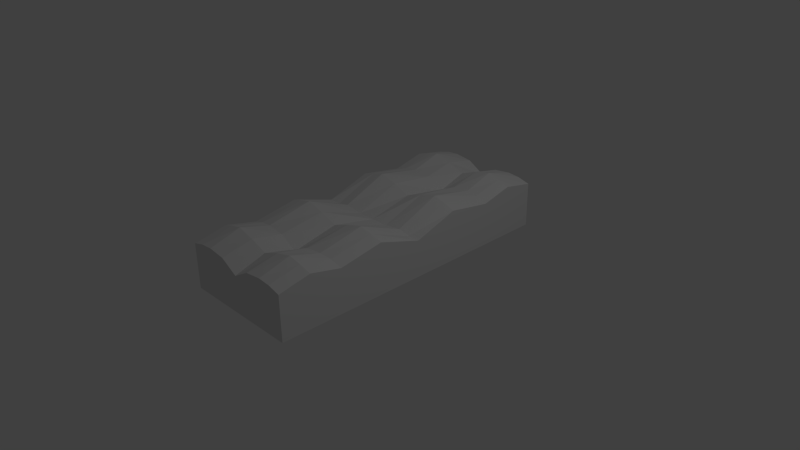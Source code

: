 # Source: Brick_4.blend  (saved by Blender 2.64.0; exported with 4.5.12 LTS)
import bpy
from mathutils import Matrix  # noqa: F401  (used for matrix-valued properties, if any)

bpy.ops.wm.read_factory_settings(use_empty=True)
scene = bpy.context.scene
scene.name = 'Scene'

# ---- collections
col_collection_1 = bpy.data.collections.new('Collection 1'); scene.collection.children.link(col_collection_1)

# ---- world
world_world = bpy.data.worlds.new('World'); scene.world = world_world
world_world.color = (0.05088, 0.05088, 0.05088)
world_world.use_sun_shadow = False
world_world.sun_shadow_jitter_overblur = 0.0
world_world.cycles.sampling_method = 'MANUAL'
world_world.cycles.sample_map_resolution = 256

# ---- cameras
cam_camera = bpy.data.cameras.new('Camera')
cam_camera.clip_end = 100.0
cam_camera.lens = 35.0
cam_camera.sensor_width = 32.0
cam_camera.sensor_height = 18.0
cam_camera.ortho_scale = 7.314
cam_camera.dof.focus_distance = 0.0
cam_camera.dof.aperture_fstop = 128.0

# ---- lights
light_lamp = bpy.data.lights.new('Lamp', 'POINT')
light_lamp.transmission_factor = 0.0
light_lamp.cutoff_distance = 30.0
light_lamp.energy = 100.0
light_lamp.shadow_buffer_clip_start = 1.001
light_lamp.shadow_soft_size = 1.0
light_lamp.shadow_maximum_resolution = 0.006
light_lamp.use_absolute_resolution = True
light_lamp.cycles.use_multiple_importance_sampling = False

# ---- meshes
me_plane = bpy.data.meshes.new('Plane')
me_plane.from_pydata([(0.8222, -2.056, 0.0), (-0.8222, -2.056, 0.0), (0.8222, 2.056, 0.0), (-0.8222, 2.056, 0.0), (0.0, -2.056, 0.0), (0.0, 2.056, 0.0), (-0.8222, 0.0, 0.0), (0.8222, 0.0, 0.0), (0.0, 0.0, 0.0), (-0.4792, -2.056, 0.0), (-0.4792, 2.056, 0.0), (-0.8222, -1.198, 0.0), (0.8222, 1.198, 0.0), (0.4792, -2.056, 0.0), (0.4792, 2.056, 0.0), (-0.8222, 1.198, 0.0), (0.8222, -1.198, 0.0), (0.0, -1.224, 0.0), (0.0, 1.224, 0.0), (0.4896, 0.0, 0.0), (-0.4896, 0.0, 0.0), (-0.4896, -1.224, 0.0), (0.4896, -1.224, 0.0), (0.4896, 1.224, 0.0), (-0.4896, 1.224, 0.0), (-0.6507, -2.056, 0.0), (-0.6507, 2.056, 0.0), (-0.8222, -1.627, 0.0), (0.8222, 1.627, 0.0), (0.6507, -2.056, 0.0), (0.6507, 2.056, 0.0), (-0.8222, 1.627, 0.0), (0.8222, -1.627, 0.0), (0.0, -1.64, 0.0), (0.0, 1.64, 0.0), (0.6559, 0.0, 0.0), (-0.2448, 0.0, 0.0), (-0.2396, -2.056, 0.0), (-0.2396, 2.056, 0.0), (-0.8222, -0.599, 0.0), (0.8222, 0.599, 0.0), (0.2396, -2.056, 0.0), (0.2396, 2.056, 0.0), (-0.8222, 0.599, 0.0), (0.8222, -0.599, 0.0), (0.0, -0.612, 0.0), (0.0, 0.612, 0.0), (0.2448, 0.0, 0.0), (-0.6559, 0.0, 0.0), (-0.4844, -1.64, 0.0), (-0.4896, -0.612, 0.0), (-0.2448, -1.224, 0.0), (-0.6559, -1.211, 0.0), (0.4844, -1.64, 0.0), (0.4896, -0.612, 0.0), (0.6559, -1.211, 0.0), (0.2448, -1.224, 0.0), (0.4896, 0.612, 0.0), (0.4844, 1.64, 0.0), (0.6559, 1.211, 0.0), (0.2448, 1.224, 0.0), (-0.4896, 0.612, 0.0), (-0.4844, 1.64, 0.0), (-0.2448, 1.224, 0.0), (-0.6559, 1.211, 0.0), (-0.6533, -1.633, 0.0), (0.2422, -1.64, 0.0), (0.2448, 0.612, 0.0), (-0.6559, 0.6055, 0.0), (-0.2422, -1.64, 0.0), (-0.2448, -0.612, 0.0), (-0.6559, -0.6055, 0.0), (0.6533, -1.633, 0.0), (0.6559, -0.6055, 0.0), (0.2448, -0.612, 0.0), (0.6559, 0.6055, 0.0), (0.6533, 1.633, 0.0), (0.2422, 1.64, 0.0), (-0.2448, 0.612, 0.0), (-0.2422, 1.64, 0.0), (-0.6533, 1.633, 0.0), (0.8222, -2.056, 0.6061), (-0.8222, -2.056, 0.6061), (0.8222, 2.056, 0.6061), (-0.8222, 2.056, 0.6061), (0.0, -2.056, 0.5), (0.0, 2.056, 0.5), (-0.8222, 0.0, 0.5), (0.8222, 0.0, 0.5), (0.0, 0.0, 0.5), (-0.4792, -2.056, 0.6646), (-0.4792, 2.056, 0.6646), (-0.8222, -1.198, 0.5924), (0.8222, 1.198, 0.5924), (0.4792, -2.056, 0.6646), (0.4792, 2.056, 0.6646), (-0.8222, 1.198, 0.5924), (0.8222, -1.198, 0.5924), (0.0, -1.224, 0.5), (0.0, 1.224, 0.5), (0.4896, 0.0, 0.5344), (-0.4896, 0.0, 0.5344), (-0.4896, -1.224, 0.6646), (0.4896, -1.224, 0.6646), (0.4896, 1.224, 0.6646), (-0.4896, 1.224, 0.6646), (-0.6507, -2.056, 0.6512), (-0.6507, 2.056, 0.6512), (-0.8222, -1.627, 0.6933), (0.8222, 1.627, 0.6933), (0.6507, -2.056, 0.6512), (0.6507, 2.056, 0.6512), (-0.8222, 1.627, 0.6933), (0.8222, -1.627, 0.6933), (0.0, -1.64, 0.6343), (0.0, 1.64, 0.6343), (0.6559, 0.0, 0.5), (-0.2448, 0.0, 0.5), (-0.2396, -2.056, 0.6352), (-0.2396, 2.056, 0.6352), (-0.8222, -0.599, 0.695), (0.8222, 0.599, 0.695), (0.2396, -2.056, 0.6352), (0.2396, 2.056, 0.6352), (-0.8222, 0.599, 0.695), (0.8222, -0.599, 0.695), (0.0, -0.612, 0.6317), (0.0, 0.612, 0.6317), (0.2448, 0.0, 0.5), (-0.6559, 0.0, 0.5), (-0.4844, -1.64, 0.7864), (-0.4896, -0.612, 0.7864), (-0.2448, -1.224, 0.6365), (-0.6559, -1.211, 0.6449), (0.4844, -1.64, 0.7864), (0.4896, -0.612, 0.7864), (0.6559, -1.211, 0.6449), (0.2448, -1.224, 0.6365), (0.4896, 0.612, 0.7864), (0.4844, 1.64, 0.7864), (0.6559, 1.211, 0.6449), (0.2448, 1.224, 0.6365), (-0.4896, 0.612, 0.7864), (-0.4844, 1.64, 0.7864), (-0.2448, 1.224, 0.6365), (-0.6559, 1.211, 0.6449), (-0.6533, -1.633, 0.7443), (0.2422, -1.64, 0.7236), (0.2448, 0.612, 0.7229), (-0.6559, 0.6055, 0.745), (-0.2422, -1.64, 0.7236), (-0.2448, -0.612, 0.7229), (-0.6559, -0.6055, 0.745), (0.6533, -1.633, 0.7443), (0.6559, -0.6055, 0.745), (0.2448, -0.612, 0.7229), (0.6559, 0.6055, 0.745), (0.6533, 1.633, 0.7443), (0.2422, 1.64, 0.7236), (-0.2448, 0.612, 0.7229), (-0.2422, 1.64, 0.7236), (-0.6533, 1.633, 0.7443)], [], [(65, 25, 1, 27), (66, 41, 4, 33), (67, 47, 8, 46), (68, 48, 6, 43), (69, 37, 9, 49), (70, 51, 21, 50), (71, 52, 11, 39), (72, 29, 13, 53), (73, 55, 22, 54), (74, 56, 17, 45), (75, 35, 19, 57), (76, 59, 23, 58), (77, 60, 18, 34), (78, 36, 20, 61), (79, 63, 24, 62), (80, 64, 15, 31), (52, 65, 27, 11), (21, 49, 65, 52), (49, 9, 25, 65), (56, 66, 33, 17), (22, 53, 66, 56), (53, 13, 41, 66), (60, 67, 46, 18), (23, 57, 67, 60), (57, 19, 47, 67), (64, 68, 43, 15), (24, 61, 68, 64), (61, 20, 48, 68), (51, 69, 49, 21), (17, 33, 69, 51), (33, 4, 37, 69), (36, 70, 50, 20), (8, 45, 70, 36), (45, 17, 51, 70), (48, 71, 39, 6), (20, 50, 71, 48), (50, 21, 52, 71), (55, 72, 53, 22), (16, 32, 72, 55), (32, 0, 29, 72), (35, 73, 54, 19), (7, 44, 73, 35), (44, 16, 55, 73), (47, 74, 45, 8), (19, 54, 74, 47), (54, 22, 56, 74), (59, 75, 57, 23), (12, 40, 75, 59), (40, 7, 35, 75), (30, 76, 58, 14), (2, 28, 76, 30), (28, 12, 59, 76), (42, 77, 34, 5), (14, 58, 77, 42), (58, 23, 60, 77), (63, 78, 61, 24), (18, 46, 78, 63), (46, 8, 36, 78), (38, 79, 62, 10), (5, 34, 79, 38), (34, 18, 63, 79), (26, 80, 31, 3), (10, 62, 80, 26), (62, 24, 64, 80), (146, 108, 82, 106), (147, 114, 85, 122), (148, 127, 89, 128), (149, 124, 87, 129), (150, 130, 90, 118), (151, 131, 102, 132), (152, 120, 92, 133), (153, 134, 94, 110), (154, 135, 103, 136), (155, 126, 98, 137), (156, 138, 100, 116), (157, 139, 104, 140), (158, 115, 99, 141), (159, 142, 101, 117), (160, 143, 105, 144), (161, 112, 96, 145), (133, 92, 108, 146), (102, 133, 146, 130), (130, 146, 106, 90), (137, 98, 114, 147), (103, 137, 147, 134), (134, 147, 122, 94), (141, 99, 127, 148), (104, 141, 148, 138), (138, 148, 128, 100), (145, 96, 124, 149), (105, 145, 149, 142), (142, 149, 129, 101), (132, 102, 130, 150), (98, 132, 150, 114), (114, 150, 118, 85), (117, 101, 131, 151), (89, 117, 151, 126), (126, 151, 132, 98), (129, 87, 120, 152), (101, 129, 152, 131), (131, 152, 133, 102), (136, 103, 134, 153), (97, 136, 153, 113), (113, 153, 110, 81), (116, 100, 135, 154), (88, 116, 154, 125), (125, 154, 136, 97), (128, 89, 126, 155), (100, 128, 155, 135), (135, 155, 137, 103), (140, 104, 138, 156), (93, 140, 156, 121), (121, 156, 116, 88), (111, 95, 139, 157), (83, 111, 157, 109), (109, 157, 140, 93), (123, 86, 115, 158), (95, 123, 158, 139), (139, 158, 141, 104), (144, 105, 142, 159), (99, 144, 159, 127), (127, 159, 117, 89), (119, 91, 143, 160), (86, 119, 160, 115), (115, 160, 144, 99), (107, 84, 112, 161), (91, 107, 161, 143), (143, 161, 145, 105), (40, 12, 93, 121), (44, 7, 88, 125), (120, 87, 6, 39), (30, 14, 95, 111), (25, 9, 90, 106), (29, 0, 81, 110), (41, 13, 94, 122), (121, 88, 7, 40), (31, 15, 96, 112), (107, 91, 10, 26), (111, 83, 2, 30), (106, 82, 1, 25), (123, 95, 14, 42), (118, 90, 9, 37), (122, 85, 4, 41), (32, 16, 97, 113), (108, 92, 11, 27), (112, 84, 3, 31), (26, 3, 84, 107), (124, 96, 15, 43), (38, 10, 91, 119), (42, 5, 86, 123), (37, 4, 85, 118), (109, 93, 12, 28), (113, 81, 0, 32), (27, 1, 82, 108), (125, 97, 16, 44), (39, 11, 92, 120), (43, 6, 87, 124), (119, 86, 5, 38), (110, 94, 13, 29), (28, 2, 83, 109)])
me_plane.use_remesh_preserve_volume = False
me_plane.use_remesh_preserve_attributes = False
me_plane.use_mirror_vertex_groups = False
me_plane.update()

# ---- objects
ob_plane = bpy.data.objects.new('Plane', me_plane)
ob_lamp = bpy.data.objects.new('Lamp', light_lamp)
ob_camera = bpy.data.objects.new('Camera', cam_camera)

# ---- transforms, parenting, visibility, modifiers, constraints
ob_plane.location = (0.0, 0.0, 0.0)
ob_plane.lineart.crease_threshold = 0.0
ob_lamp.location = (4.076, 1.005, 5.904)
ob_lamp.rotation_euler = (0.6503, 0.05522, 1.866)
ob_lamp.lock_rotations_4d = False
ob_lamp.empty_display_type = 'ARROWS'
ob_lamp.color = (0.0, 0.0, 0.0, 0.0)
ob_lamp.lineart.crease_threshold = 0.0
ob_camera.location = (7.481, -6.508, 5.344)
ob_camera.rotation_euler = (1.109, 0.01082, 0.8149)
ob_camera.lock_rotations_4d = False
ob_camera.empty_display_type = 'ARROWS'
ob_camera.color = (0.0, 0.0, 0.0, 0.0)
ob_camera.display_type = 'WIRE'
ob_camera.lineart.crease_threshold = 0.0

# ---- collection membership
col_collection_1.objects.link(ob_plane)
col_collection_1.objects.link(ob_lamp)
col_collection_1.objects.link(ob_camera)

# ---- scene / render settings (as saved in the file)
scene.camera = ob_camera
scene.frame_start = 1; scene.frame_end = 250; scene.frame_set(0)
scene.render.engine = 'BLENDER_EEVEE_NEXT'
scene.render.image_settings.color_mode = 'RGB'
scene.render.image_settings.compression = 90
scene.render.resolution_percentage = 50
scene.render.dither_intensity = 0.0
scene.render.bake_margin = 2
scene.render.bake_bias = 0.0
scene.cycles.use_denoising = False
scene.cycles.samples = 10
scene.cycles.sampling_pattern = 'TABULATED_SOBOL'
scene.cycles.light_sampling_threshold = 0.0
scene.cycles.use_adaptive_sampling = False
scene.cycles.use_light_tree = False
scene.cycles.blur_glossy = 0.0
scene.cycles.volume_bounces = 1
scene.cycles.pixel_filter_type = 'GAUSSIAN'
scene.cycles.sample_clamp_indirect = 0.0
scene.view_settings.view_transform = 'Standard'
bpy.context.view_layer.update()
